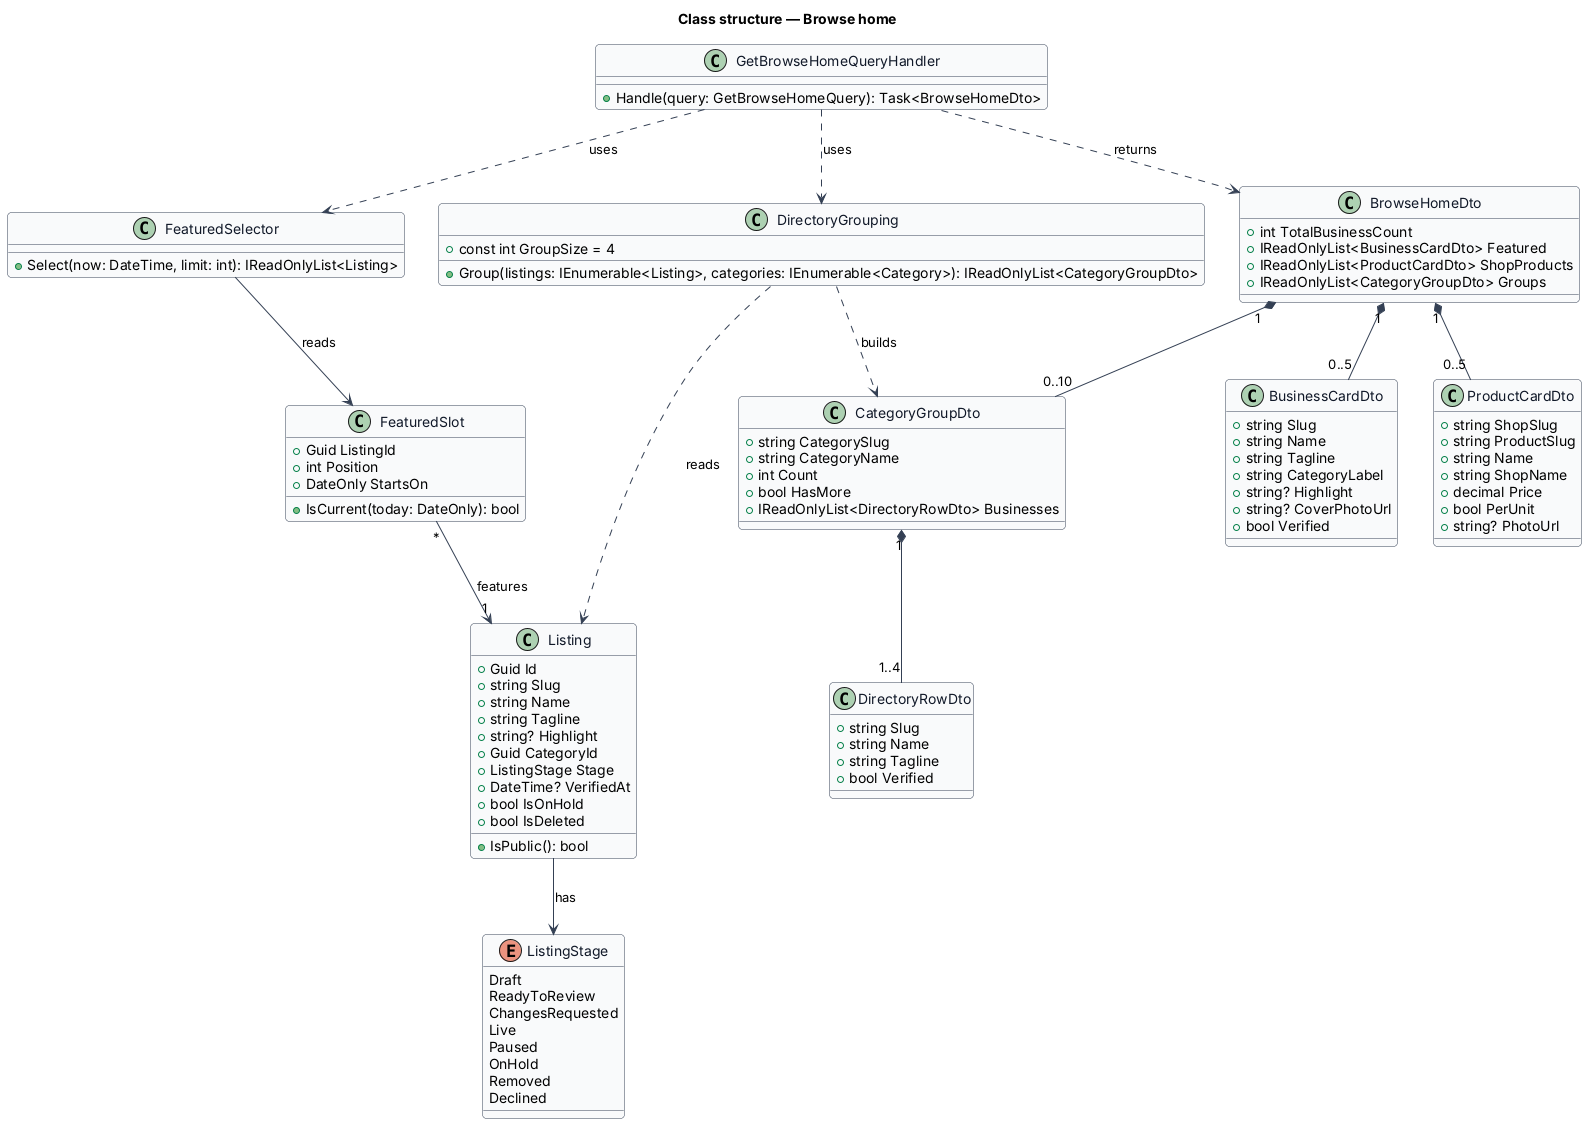

The diagram above was rendered by PlantUML. Its source (embedded in the PNG):
@startuml
' --- shared skin header ---
skinparam backgroundColor #FFFFFF
skinparam shadowing false
skinparam roundcorner 8
skinparam defaultFontName Arial
skinparam ArrowColor #344054
skinparam class {
  BorderColor #344054
  FontColor #101828
  BackgroundColor #F9FAFB
}
' --------------------------
title Class structure — Browse home


enum ListingStage {
  Draft
  ReadyToReview
  ChangesRequested
  Live
  Paused
  OnHold
  Removed
  Declined
}

class Listing {
  +Guid Id
  +string Slug
  +string Name
  +string Tagline
  +string? Highlight
  +Guid CategoryId
  +ListingStage Stage
  +DateTime? VerifiedAt
  +bool IsOnHold
  +bool IsDeleted
  +IsPublic(): bool
}

class FeaturedSlot {
  +Guid ListingId
  +int Position
  +DateOnly StartsOn
  +IsCurrent(today: DateOnly): bool
}

class FeaturedSelector {
  +Select(now: DateTime, limit: int): IReadOnlyList<Listing>
}

class DirectoryGrouping {
  +const int GroupSize = 4
  +Group(listings: IEnumerable<Listing>, categories: IEnumerable<Category>): IReadOnlyList<CategoryGroupDto>
}

class GetBrowseHomeQueryHandler {
  +Handle(query: GetBrowseHomeQuery): Task<BrowseHomeDto>
}

class BrowseHomeDto {
  +int TotalBusinessCount
  +IReadOnlyList<BusinessCardDto> Featured
  +IReadOnlyList<ProductCardDto> ShopProducts
  +IReadOnlyList<CategoryGroupDto> Groups
}

class BusinessCardDto {
  +string Slug
  +string Name
  +string Tagline
  +string CategoryLabel
  +string? Highlight
  +string? CoverPhotoUrl
  +bool Verified
}

class ProductCardDto {
  +string ShopSlug
  +string ProductSlug
  +string Name
  +string ShopName
  +decimal Price
  +bool PerUnit
  +string? PhotoUrl
}

class CategoryGroupDto {
  +string CategorySlug
  +string CategoryName
  +int Count
  +bool HasMore
  +IReadOnlyList<DirectoryRowDto> Businesses
}

class DirectoryRowDto {
  +string Slug
  +string Name
  +string Tagline
  +bool Verified
}

GetBrowseHomeQueryHandler ..> BrowseHomeDto : returns
GetBrowseHomeQueryHandler ..> FeaturedSelector : uses
GetBrowseHomeQueryHandler ..> DirectoryGrouping : uses
BrowseHomeDto "1" *-- "0..5" BusinessCardDto
BrowseHomeDto "1" *-- "0..5" ProductCardDto
BrowseHomeDto "1" *-- "0..10" CategoryGroupDto
CategoryGroupDto "1" *-- "1..4" DirectoryRowDto
DirectoryGrouping ..> CategoryGroupDto : builds
DirectoryGrouping ..> Listing : reads
FeaturedSelector --> FeaturedSlot : reads
FeaturedSlot "*" --> "1" Listing : features
Listing --> ListingStage : has
@enduml